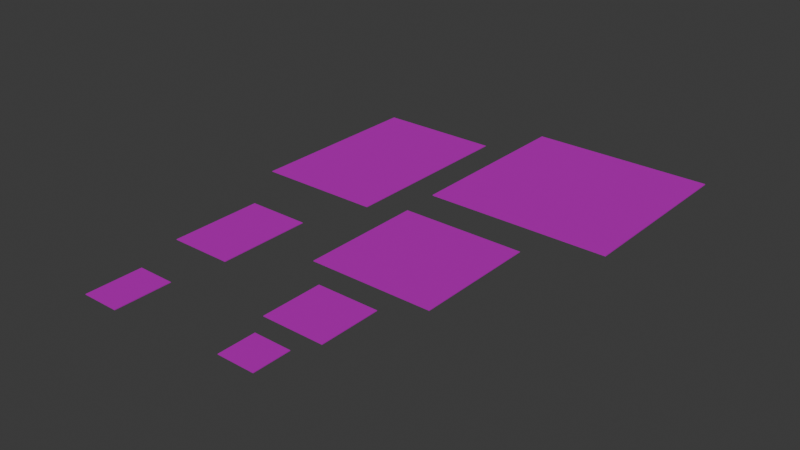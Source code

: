 # Source: FactoryComponentFMPlate.blend  (saved by Blender 4.2.67; exported with 4.5.12 LTS)
import bpy
from mathutils import Matrix  # noqa: F401  (used for matrix-valued properties, if any)

bpy.ops.wm.read_factory_settings(use_empty=True)
scene = bpy.context.scene
scene.name = 'Scene'

# ---- collections
col_collection = bpy.data.collections.new('Collection'); scene.collection.children.link(col_collection)
col_squares = bpy.data.collections.new('Squares'); col_collection.children.link(col_squares)
col_rectangles = bpy.data.collections.new('Rectangles'); col_collection.children.link(col_rectangles)
col_export = bpy.data.collections.new('Export'); scene.collection.children.link(col_export)

# ---- images (referenced by path relative to the original .blend; pixels are not part of the script)
import os
ASSET_DIR = os.environ.get("B2B_ASSET_DIR", "")  # directory of the original .blend (textures are referenced by path, not embedded)
HERE = os.path.dirname(os.path.abspath(__file__))  # packed textures are extracted next to this script under _unpacked/

def load_image(name, relpath, width, height, colorspace="sRGB"):
    """Load a texture the original file referenced (path relative to the .blend, or extracted next to this script)."""
    p = next((c for c in (os.path.join(HERE, relpath), os.path.join(ASSET_DIR, relpath)) if relpath and os.path.exists(c)), "")
    if p:
        img = bpy.data.images.load(p, check_existing=True)
        img.name = name
    else:  # same state as the original file: an image datablock whose file is absent (Cycles renders it pink)
        img = bpy.data.images.new(name, width, height)
        img.source = "FILE"
        img.filepath = "//" + (relpath or name)
    img.colorspace_settings.name = colorspace
    return img
img_metalplatetexture_jpg = load_image('MetalPlateTexture.jpg', 'MetalPlateTexture.jpg', 1024, 1024, 'sRGB')

# ---- materials (node trees are filled in below, after node groups)
mat_metalplate = bpy.data.materials.new('MetalPlate')
mat_metalplate.alpha_threshold = 0.0
mat_metalplate.roughness = 0.5
mat_metalplate.line_color = (0.0, 0.0, 0.0, 1.0)

# ---- material node trees
mat_metalplate.use_nodes = True; mat_metalplate.node_tree.nodes.clear()
_N = mat_metalplate.node_tree.nodes; _L = mat_metalplate.node_tree.links
n0 = _N.new('ShaderNodeOutputMaterial'); n0.name = 'Material Output'; n0.location = (300, 300)
n1 = _N.new('ShaderNodeBsdfPrincipled'); n1.name = 'Principled BSDF'; n1.location = (10, 300)
n1.inputs[1].default_value = 1.0
n1.inputs[2].default_value = 0.75
n1.inputs[3].default_value = 1.45
n2 = _N.new('ShaderNodeTexImage'); n2.name = 'Image Texture'; n2.location = (-317, 253)
n2.image = img_metalplatetexture_jpg
_L.new(n1.outputs[0], n0.inputs[0])
_L.new(n2.outputs[0], n1.inputs[0])
n0.is_active_output = True

# ---- world
world_world = bpy.data.worlds.new('World'); scene.world = world_world
world_world.use_nodes = True; world_world.node_tree.nodes.clear()
_N = world_world.node_tree.nodes; _L = world_world.node_tree.links
n0 = _N.new('ShaderNodeOutputWorld'); n0.name = 'World Output'; n0.location = (300, 300)
n1 = _N.new('ShaderNodeBackground'); n1.name = 'Background'; n1.location = (10, 300)
n1.inputs[0].default_value = (0.05088, 0.05088, 0.05088, 1.0)
_L.new(n1.outputs[0], n0.inputs[0])
n0.is_active_output = True
world_world.color = (0.05088, 0.05088, 0.05088)
world_world.sun_shadow_jitter_overblur = 0.0

# ---- meshes
me_plane = bpy.data.meshes.new('Plane')
me_plane.from_pydata([(-0.3, -0.3, 0.0), (0.3, -0.3, 0.0), (-0.3, 0.3, 0.0), (0.3, 0.3, 0.0), (-0.3, -0.3, -0.01), (0.3, -0.3, -0.01), (-0.3, 0.3, -0.01), (0.3, 0.3, -0.01)], [], [(0, 1, 3, 2), (4, 6, 7, 5), (0, 2, 6, 4), (1, 0, 4, 5), (3, 1, 5, 7), (2, 3, 7, 6)])
_uv = me_plane.uv_layers.new(name='UVMap')
_uv.uv.foreach_set('vector', [0.0, 0.0, 1.0, 0.0, 1.0, 1.0, 0.0, 1.0, 0.0, 0.0, 0.0, 1.0, 1.0, 1.0, 1.0, 0.0, 0.0, 0.0, 0.0, 1.0, 0.0, 1.0, 0.0, 0.0, 1.0, 0.0, 0.0, 0.0, 0.0, 0.0, 1.0, 0.0, 1.0, 1.0, 1.0, 0.0, 1.0, 0.0, 1.0, 1.0, 0.0, 1.0, 1.0, 1.0, 1.0, 1.0, 0.0, 1.0])
me_plane.materials.append(mat_metalplate)
me_plane.update()
me_plane_001 = bpy.data.meshes.new('Plane.001')
me_plane_001.from_pydata([(-0.5, -0.5, 0.0), (0.5, -0.5, 0.0), (-0.5, 0.5, 0.0), (0.5, 0.5, 0.0), (-0.5, -0.5, -0.01), (0.5, -0.5, -0.01), (-0.5, 0.5, -0.01), (0.5, 0.5, -0.01)], [], [(0, 1, 3, 2), (4, 6, 7, 5), (0, 2, 6, 4), (1, 0, 4, 5), (3, 1, 5, 7), (2, 3, 7, 6)])
_uv = me_plane_001.uv_layers.new(name='UVMap')
_uv.uv.foreach_set('vector', [0.0001, 0.9999, 9.998e-05, 0.0001, 0.9999, 9.995e-05, 0.9999, 0.9999, 0.0001, 0.9999, 0.9999, 0.9999, 0.9999, 9.995e-05, 9.998e-05, 0.0001, 0.0001, 0.9999, 0.9999, 0.9999, 0.9999, 0.9999, 0.0001, 0.9999, 9.998e-05, 0.0001, 0.0001, 0.9999, 0.0001, 0.9999, 9.998e-05, 0.0001, 0.9999, 9.995e-05, 9.998e-05, 0.0001, 9.998e-05, 0.0001, 0.9999, 9.995e-05, 0.9999, 0.9999, 0.9999, 9.995e-05, 0.9999, 9.995e-05, 0.9999, 0.9999])
me_plane_001.materials.append(mat_metalplate)
me_plane_001.update()
me_plane_002 = bpy.data.meshes.new('Plane.002')
me_plane_002.from_pydata([(-1.0, -1.0, 0.0), (1.0, -1.0, 0.0), (-1.0, 1.0, 0.0), (1.0, 1.0, 0.0), (-1.0, -1.0, -0.01), (1.0, -1.0, -0.01), (-1.0, 1.0, -0.01), (1.0, 1.0, -0.01)], [], [(0, 1, 3, 2), (4, 6, 7, 5), (0, 2, 6, 4), (1, 0, 4, 5), (3, 1, 5, 7), (2, 3, 7, 6)])
_uv = me_plane_002.uv_layers.new(name='UVMap')
_uv.uv.foreach_set('vector', [9.998e-05, 9.998e-05, 0.9999, 9.998e-05, 0.9999, 0.9999, 9.998e-05, 0.9999, 9.998e-05, 9.998e-05, 9.998e-05, 0.9999, 0.9999, 0.9999, 0.9999, 9.998e-05, 9.998e-05, 9.998e-05, 9.998e-05, 0.9999, 9.998e-05, 0.9999, 9.998e-05, 9.998e-05, 0.9999, 9.998e-05, 9.998e-05, 9.998e-05, 9.998e-05, 9.998e-05, 0.9999, 9.998e-05, 0.9999, 0.9999, 0.9999, 9.998e-05, 0.9999, 9.998e-05, 0.9999, 0.9999, 9.998e-05, 0.9999, 0.9999, 0.9999, 0.9999, 0.9999, 9.998e-05, 0.9999])
me_plane_002.materials.append(mat_metalplate)
me_plane_002.update()
me_plane_008 = bpy.data.meshes.new('Plane.008')
me_plane_008.from_pydata([(-1.5, -1.5, 0.0), (1.5, -1.5, 0.0), (-1.5, 1.5, 0.0), (1.5, 1.5, 0.0), (-1.5, -1.5, -0.015), (1.5, -1.5, -0.015), (-1.5, 1.5, -0.015), (1.5, 1.5, -0.015)], [], [(0, 1, 3, 2), (4, 6, 7, 5), (0, 2, 6, 4), (1, 0, 4, 5), (3, 1, 5, 7), (2, 3, 7, 6)])
_uv = me_plane_008.uv_layers.new(name='UVMap')
_uv.uv.foreach_set('vector', [9.998e-05, 9.998e-05, 0.9999, 9.998e-05, 0.9999, 0.9999, 9.998e-05, 0.9999, 9.998e-05, 9.998e-05, 9.998e-05, 0.9999, 0.9999, 0.9999, 0.9999, 9.998e-05, 9.998e-05, 9.998e-05, 9.998e-05, 0.9999, 9.998e-05, 0.9999, 9.998e-05, 9.998e-05, 0.9999, 9.998e-05, 9.998e-05, 9.998e-05, 9.998e-05, 9.998e-05, 0.9999, 9.998e-05, 0.9999, 0.9999, 0.9999, 9.998e-05, 0.9999, 9.998e-05, 0.9999, 0.9999, 9.998e-05, 0.9999, 0.9999, 0.9999, 0.9999, 0.9999, 9.998e-05, 0.9999])
me_plane_008.materials.append(mat_metalplate)
me_plane_008.update()
me_plane_004 = bpy.data.meshes.new('Plane.004')
me_plane_004.from_pydata([(-0.5, -0.75, 0.0), (0.5, -0.75, 0.0), (-0.5, 0.75, 0.0), (0.5, 0.75, 0.0), (-0.5, -0.75, -0.01), (0.5, -0.75, -0.01), (-0.5, 0.75, -0.01), (0.5, 0.75, -0.01)], [], [(0, 1, 3, 2), (4, 6, 7, 5), (0, 2, 6, 4), (1, 0, 4, 5), (3, 1, 5, 7), (2, 3, 7, 6)])
_uv = me_plane_004.uv_layers.new(name='UVMap')
_uv.uv.foreach_set('vector', [0.0, 0.0, 1.0, 0.0, 1.0, 1.0, 0.0, 1.0, 0.0, 0.0, 0.0, 1.0, 1.0, 1.0, 1.0, 0.0, 0.0, 0.0, 0.0, 1.0, 0.0, 1.0, 0.0, 0.0, 1.0, 0.0, 0.0, 0.0, 0.0, 0.0, 1.0, 0.0, 1.0, 1.0, 1.0, 0.0, 1.0, 0.0, 1.0, 1.0, 0.0, 1.0, 1.0, 1.0, 1.0, 1.0, 0.0, 1.0])
me_plane_004.materials.append(mat_metalplate)
me_plane_004.update()
me_plane_005 = bpy.data.meshes.new('Plane.005')
me_plane_005.from_pydata([(-1.0, -1.5, 0.0), (1.0, -1.5, 0.0), (-1.0, 1.5, 0.0), (1.0, 1.5, 0.0), (-1.0, -1.5, -0.01), (1.0, -1.5, -0.01), (-1.0, 1.5, -0.01), (1.0, 1.5, -0.01)], [], [(0, 1, 3, 2), (4, 6, 7, 5), (0, 2, 6, 4), (1, 0, 4, 5), (3, 1, 5, 7), (2, 3, 7, 6)])
_uv = me_plane_005.uv_layers.new(name='UVMap')
_uv.uv.foreach_set('vector', [0.0, 0.0, 1.0, 0.0, 1.0, 1.0, 0.0, 1.0, 0.0, 0.0, 0.0, 1.0, 1.0, 1.0, 1.0, 0.0, 0.0, 0.0, 0.0, 1.0, 0.0, 1.0, 0.0, 0.0, 1.0, 0.0, 0.0, 0.0, 0.0, 0.0, 1.0, 0.0, 1.0, 1.0, 1.0, 0.0, 1.0, 0.0, 1.0, 1.0, 0.0, 1.0, 1.0, 1.0, 1.0, 1.0, 0.0, 1.0])
me_plane_005.materials.append(mat_metalplate)
me_plane_005.update()
me_plane_006 = bpy.data.meshes.new('Plane.006')
me_plane_006.from_pydata([(-0.3, -0.45, 0.0), (0.3, -0.45, 0.0), (-0.3, 0.45, 0.0), (0.3, 0.45, 0.0), (-0.3, -0.45, -0.01), (0.3, -0.45, -0.01), (-0.3, 0.45, -0.01), (0.3, 0.45, -0.01)], [], [(0, 1, 3, 2), (4, 6, 7, 5), (0, 2, 6, 4), (1, 0, 4, 5), (3, 1, 5, 7), (2, 3, 7, 6)])
_uv = me_plane_006.uv_layers.new(name='UVMap')
_uv.uv.foreach_set('vector', [0.0, 0.0, 1.0, 0.0, 1.0, 1.0, 0.0, 1.0, 0.0, 0.0, 0.0, 1.0, 1.0, 1.0, 1.0, 0.0, 0.0, 0.0, 0.0, 1.0, 0.0, 1.0, 0.0, 0.0, 1.0, 0.0, 0.0, 0.0, 0.0, 0.0, 1.0, 0.0, 1.0, 1.0, 1.0, 0.0, 1.0, 0.0, 1.0, 1.0, 0.0, 1.0, 1.0, 1.0, 1.0, 1.0, 0.0, 1.0])
me_plane_006.materials.append(mat_metalplate)
me_plane_006.update()

# ---- objects
ob_factorycomponentmplate01 = bpy.data.objects.new('FactoryComponentMPlate01', me_plane)
ob_factorycomponentmplate02 = bpy.data.objects.new('FactoryComponentMPlate02', me_plane_001)
ob_factorycomponentmplate03 = bpy.data.objects.new('FactoryComponentMPlate03', me_plane_002)
ob_factorycomponentmplate04 = bpy.data.objects.new('FactoryComponentMPlate04', me_plane_008)
ob_factorycomponentmplate06 = bpy.data.objects.new('FactoryComponentMPlate06', me_plane_004)
ob_factorycomponentmplate07 = bpy.data.objects.new('FactoryComponentMPlate07', me_plane_005)
ob_factorycomponentmplate05 = bpy.data.objects.new('FactoryComponentMPlate05', me_plane_006)

# ---- transforms, parenting, visibility, modifiers, constraints
ob_factorycomponentmplate01.location = (0.0, 0.0, 0.0)
ob_factorycomponentmplate02.location = (0.0, 1.131, 0.0)
ob_factorycomponentmplate03.location = (0.0, 3.048, 0.0)
ob_factorycomponentmplate04.location = (0.4608, 6.198, 0.0)
ob_factorycomponentmplate06.location = (-2.403, 2.02, 0.0)
ob_factorycomponentmplate07.location = (-2.534, 5.253, 0.0)
ob_factorycomponentmplate05.location = (-2.331, -0.008443, 0.0)

# ---- collection membership
col_squares.objects.link(ob_factorycomponentmplate01)
col_squares.objects.link(ob_factorycomponentmplate02)
col_squares.objects.link(ob_factorycomponentmplate03)
col_squares.objects.link(ob_factorycomponentmplate04)
col_rectangles.objects.link(ob_factorycomponentmplate06)
col_rectangles.objects.link(ob_factorycomponentmplate07)
col_rectangles.objects.link(ob_factorycomponentmplate05)

# ---- scene / render settings (as saved in the file)
scene.frame_start = 1; scene.frame_end = 250; scene.frame_set(1)
scene.render.engine = 'BLENDER_EEVEE_NEXT'
bpy.context.view_layer.update()

# ---- added for rendering (the .blend has no active camera and no usable light): camera, sun
cam_auto = bpy.data.cameras.new('AutoCamera')
cam_auto.lens = 50.0
cam_auto.sensor_width = 36.0
cam_auto.clip_end = 1000.0
ob_auto_camera = bpy.data.objects.new('AutoCamera', cam_auto)
scene.collection.objects.link(ob_auto_camera)
ob_auto_camera.location = (8.31293, -7.29925, 7.27197)
ob_auto_camera.rotation_euler = (1.09748, -7.21219e-08, 0.694738)
scene.camera = ob_auto_camera
light_auto_sun = bpy.data.lights.new('AutoSun', 'SUN')
light_auto_sun.energy = 3.0
light_auto_sun.angle = 0.0523599
ob_auto_sun = bpy.data.objects.new('AutoSun', light_auto_sun)
scene.collection.objects.link(ob_auto_sun)
ob_auto_sun.rotation_euler = (0.872665, 0.174533, 0.523599)
bpy.context.view_layer.update()
